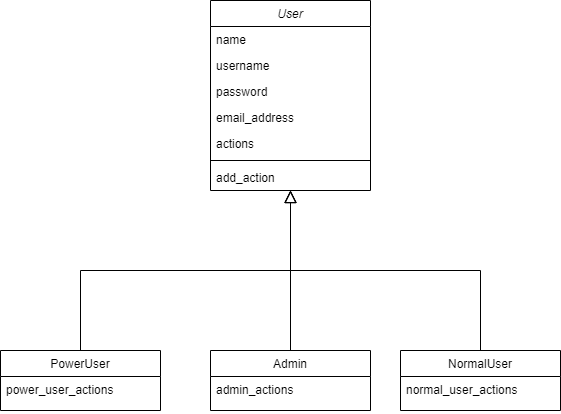

The diagram above was exported from draw.io. Its source (the exported page's mxGraphModel, read from the mxfile embedded in the PNG):
<mxGraphModel dx="938" dy="642" grid="1" gridSize="10" guides="1" tooltips="1" connect="1" arrows="1" fold="1" page="1" pageScale="1" pageWidth="827" pageHeight="1169" math="0" shadow="0">
  <root>
    <mxCell id="WIyWlLk6GJQsqaUBKTNV-0" />
    <mxCell id="WIyWlLk6GJQsqaUBKTNV-1" parent="WIyWlLk6GJQsqaUBKTNV-0" />
    <mxCell id="Wix5rFFiq-d9zAUAP7GF-11" style="edgeStyle=elbowEdgeStyle;rounded=0;orthogonalLoop=1;jettySize=auto;elbow=vertical;html=1;endArrow=block;endFill=0;endSize=10;strokeColor=#000000;" edge="1" parent="WIyWlLk6GJQsqaUBKTNV-1" source="zkfFHV4jXpPFQw0GAbJ--6">
      <mxGeometry relative="1" as="geometry">
        <mxPoint x="500" y="200" as="targetPoint" />
      </mxGeometry>
    </mxCell>
    <mxCell id="zkfFHV4jXpPFQw0GAbJ--6" value="PowerUser" style="swimlane;fontStyle=0;align=center;verticalAlign=top;childLayout=stackLayout;horizontal=1;startSize=26;horizontalStack=0;resizeParent=1;resizeLast=0;collapsible=1;marginBottom=0;rounded=0;shadow=0;strokeWidth=1;" parent="WIyWlLk6GJQsqaUBKTNV-1" vertex="1">
      <mxGeometry x="210" y="360" width="160" height="60" as="geometry">
        <mxRectangle x="130" y="380" width="160" height="26" as="alternateBounds" />
      </mxGeometry>
    </mxCell>
    <mxCell id="zkfFHV4jXpPFQw0GAbJ--7" value="power_user_actions" style="text;align=left;verticalAlign=top;spacingLeft=4;spacingRight=4;overflow=hidden;rotatable=0;points=[[0,0.5],[1,0.5]];portConstraint=eastwest;" parent="zkfFHV4jXpPFQw0GAbJ--6" vertex="1">
      <mxGeometry y="26" width="160" height="34" as="geometry" />
    </mxCell>
    <mxCell id="Wix5rFFiq-d9zAUAP7GF-10" style="edgeStyle=elbowEdgeStyle;rounded=0;orthogonalLoop=1;jettySize=auto;elbow=vertical;html=1;exitX=0.5;exitY=0;exitDx=0;exitDy=0;endArrow=block;endFill=0;endSize=10;strokeColor=#000000;" edge="1" parent="WIyWlLk6GJQsqaUBKTNV-1" source="zkfFHV4jXpPFQw0GAbJ--13">
      <mxGeometry relative="1" as="geometry">
        <mxPoint x="500" y="200" as="targetPoint" />
      </mxGeometry>
    </mxCell>
    <mxCell id="zkfFHV4jXpPFQw0GAbJ--13" value="Admin" style="swimlane;fontStyle=0;align=center;verticalAlign=top;childLayout=stackLayout;horizontal=1;startSize=26;horizontalStack=0;resizeParent=1;resizeLast=0;collapsible=1;marginBottom=0;rounded=0;shadow=0;strokeWidth=1;" parent="WIyWlLk6GJQsqaUBKTNV-1" vertex="1">
      <mxGeometry x="420" y="360" width="160" height="60" as="geometry">
        <mxRectangle x="340" y="380" width="170" height="26" as="alternateBounds" />
      </mxGeometry>
    </mxCell>
    <mxCell id="zkfFHV4jXpPFQw0GAbJ--14" value="admin_actions" style="text;align=left;verticalAlign=top;spacingLeft=4;spacingRight=4;overflow=hidden;rotatable=0;points=[[0,0.5],[1,0.5]];portConstraint=eastwest;" parent="zkfFHV4jXpPFQw0GAbJ--13" vertex="1">
      <mxGeometry y="26" width="160" height="26" as="geometry" />
    </mxCell>
    <mxCell id="Wix5rFFiq-d9zAUAP7GF-9" style="edgeStyle=elbowEdgeStyle;rounded=0;orthogonalLoop=1;jettySize=auto;elbow=vertical;html=1;endArrow=block;endFill=0;strokeColor=#000000;endSize=10;" edge="1" parent="WIyWlLk6GJQsqaUBKTNV-1" source="Wix5rFFiq-d9zAUAP7GF-0">
      <mxGeometry relative="1" as="geometry">
        <mxPoint x="500" y="200" as="targetPoint" />
      </mxGeometry>
    </mxCell>
    <mxCell id="Wix5rFFiq-d9zAUAP7GF-0" value="NormalUser" style="swimlane;fontStyle=0;align=center;verticalAlign=top;childLayout=stackLayout;horizontal=1;startSize=26;horizontalStack=0;resizeParent=1;resizeLast=0;collapsible=1;marginBottom=0;rounded=0;shadow=0;strokeWidth=1;" vertex="1" parent="WIyWlLk6GJQsqaUBKTNV-1">
      <mxGeometry x="610" y="360" width="160" height="60" as="geometry">
        <mxRectangle x="130" y="380" width="160" height="26" as="alternateBounds" />
      </mxGeometry>
    </mxCell>
    <mxCell id="Wix5rFFiq-d9zAUAP7GF-1" value="normal_user_actions" style="text;align=left;verticalAlign=top;spacingLeft=4;spacingRight=4;overflow=hidden;rotatable=0;points=[[0,0.5],[1,0.5]];portConstraint=eastwest;" vertex="1" parent="Wix5rFFiq-d9zAUAP7GF-0">
      <mxGeometry y="26" width="160" height="34" as="geometry" />
    </mxCell>
    <mxCell id="Wix5rFFiq-d9zAUAP7GF-38" value="User" style="swimlane;fontStyle=2;align=center;verticalAlign=top;childLayout=stackLayout;horizontal=1;startSize=26;horizontalStack=0;resizeParent=1;resizeLast=0;collapsible=1;marginBottom=0;rounded=0;shadow=0;strokeWidth=1;" vertex="1" parent="WIyWlLk6GJQsqaUBKTNV-1">
      <mxGeometry x="420" y="10" width="160" height="190" as="geometry">
        <mxRectangle x="230" y="140" width="160" height="26" as="alternateBounds" />
      </mxGeometry>
    </mxCell>
    <mxCell id="Wix5rFFiq-d9zAUAP7GF-39" value="name" style="text;align=left;verticalAlign=top;spacingLeft=4;spacingRight=4;overflow=hidden;rotatable=0;points=[[0,0.5],[1,0.5]];portConstraint=eastwest;" vertex="1" parent="Wix5rFFiq-d9zAUAP7GF-38">
      <mxGeometry y="26" width="160" height="26" as="geometry" />
    </mxCell>
    <mxCell id="Wix5rFFiq-d9zAUAP7GF-40" value="username" style="text;align=left;verticalAlign=top;spacingLeft=4;spacingRight=4;overflow=hidden;rotatable=0;points=[[0,0.5],[1,0.5]];portConstraint=eastwest;rounded=0;shadow=0;html=0;" vertex="1" parent="Wix5rFFiq-d9zAUAP7GF-38">
      <mxGeometry y="52" width="160" height="26" as="geometry" />
    </mxCell>
    <mxCell id="Wix5rFFiq-d9zAUAP7GF-41" value="password" style="text;align=left;verticalAlign=top;spacingLeft=4;spacingRight=4;overflow=hidden;rotatable=0;points=[[0,0.5],[1,0.5]];portConstraint=eastwest;rounded=0;shadow=0;html=0;" vertex="1" parent="Wix5rFFiq-d9zAUAP7GF-38">
      <mxGeometry y="78" width="160" height="26" as="geometry" />
    </mxCell>
    <mxCell id="Wix5rFFiq-d9zAUAP7GF-42" value="email_address" style="text;align=left;verticalAlign=top;spacingLeft=4;spacingRight=4;overflow=hidden;rotatable=0;points=[[0,0.5],[1,0.5]];portConstraint=eastwest;rounded=0;shadow=0;html=0;" vertex="1" parent="Wix5rFFiq-d9zAUAP7GF-38">
      <mxGeometry y="104" width="160" height="26" as="geometry" />
    </mxCell>
    <mxCell id="Wix5rFFiq-d9zAUAP7GF-43" value="actions" style="text;align=left;verticalAlign=top;spacingLeft=4;spacingRight=4;overflow=hidden;rotatable=0;points=[[0,0.5],[1,0.5]];portConstraint=eastwest;rounded=0;shadow=0;html=0;" vertex="1" parent="Wix5rFFiq-d9zAUAP7GF-38">
      <mxGeometry y="130" width="160" height="26" as="geometry" />
    </mxCell>
    <mxCell id="Wix5rFFiq-d9zAUAP7GF-44" style="edgeStyle=elbowEdgeStyle;rounded=0;orthogonalLoop=1;jettySize=auto;elbow=vertical;html=1;exitX=0;exitY=0.5;exitDx=0;exitDy=0;entryX=1;entryY=0.5;entryDx=0;entryDy=0;endArrow=none;endFill=0;endSize=10;strokeColor=#000000;" edge="1" parent="Wix5rFFiq-d9zAUAP7GF-38" source="Wix5rFFiq-d9zAUAP7GF-43" target="Wix5rFFiq-d9zAUAP7GF-43">
      <mxGeometry relative="1" as="geometry">
        <Array as="points">
          <mxPoint x="80" y="160" />
        </Array>
      </mxGeometry>
    </mxCell>
    <mxCell id="Wix5rFFiq-d9zAUAP7GF-45" value="add_action" style="text;align=left;verticalAlign=top;spacingLeft=4;spacingRight=4;overflow=hidden;rotatable=0;points=[[0,0.5],[1,0.5]];portConstraint=eastwest;rounded=0;shadow=0;html=0;" vertex="1" parent="WIyWlLk6GJQsqaUBKTNV-1">
      <mxGeometry x="420" y="174" width="160" height="26" as="geometry" />
    </mxCell>
  </root>
</mxGraphModel>